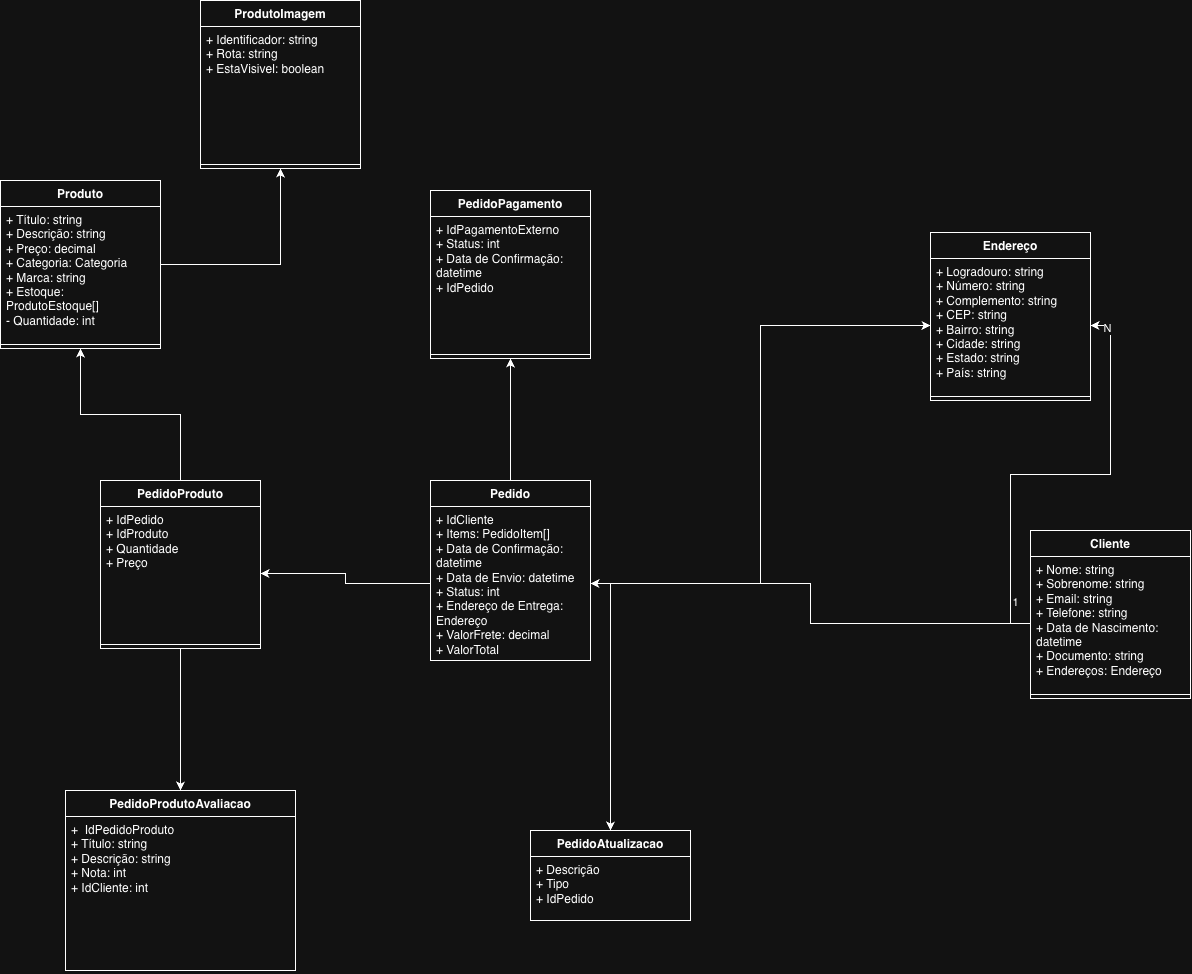

The diagram above was exported from draw.io. Its source (the exported page's mxGraphModel, read from the mxfile embedded in the PNG):
<mxGraphModel dx="2610" dy="2119" grid="1" gridSize="10" guides="1" tooltips="1" connect="1" arrows="1" fold="1" page="1" pageScale="1" pageWidth="827" pageHeight="1169" math="0" shadow="0">
  <root>
    <mxCell id="0" />
    <mxCell id="1" parent="0" />
    <mxCell id="4ODus46TtOJa-C5_OejT-1" value="Cliente" style="swimlane;fontStyle=1;align=center;verticalAlign=top;childLayout=stackLayout;horizontal=1;startSize=26;horizontalStack=0;resizeParent=1;resizeParentMax=0;resizeLast=0;collapsible=1;marginBottom=0;whiteSpace=wrap;html=1;" parent="1" vertex="1">
      <mxGeometry x="230" y="130" width="160" height="168" as="geometry" />
    </mxCell>
    <mxCell id="4ODus46TtOJa-C5_OejT-2" value="+ Nome: string&lt;div&gt;+ Sobrenome: string&lt;/div&gt;&lt;div&gt;+ Email: string&lt;/div&gt;&lt;div&gt;+ Telefone: string&lt;/div&gt;&lt;div&gt;+ Data de Nascimento: datetime&lt;/div&gt;&lt;div&gt;+ Documento: string&lt;/div&gt;&lt;div&gt;+ Endereços: Endereço&lt;/div&gt;" style="text;strokeColor=none;fillColor=none;align=left;verticalAlign=top;spacingLeft=4;spacingRight=4;overflow=hidden;rotatable=0;points=[[0,0.5],[1,0.5]];portConstraint=eastwest;whiteSpace=wrap;html=1;" parent="4ODus46TtOJa-C5_OejT-1" vertex="1">
      <mxGeometry y="26" width="160" height="134" as="geometry" />
    </mxCell>
    <mxCell id="4ODus46TtOJa-C5_OejT-3" value="" style="line;strokeWidth=1;fillColor=none;align=left;verticalAlign=middle;spacingTop=-1;spacingLeft=3;spacingRight=3;rotatable=0;labelPosition=right;points=[];portConstraint=eastwest;strokeColor=inherit;" parent="4ODus46TtOJa-C5_OejT-1" vertex="1">
      <mxGeometry y="160" width="160" height="8" as="geometry" />
    </mxCell>
    <mxCell id="4ODus46TtOJa-C5_OejT-5" value="Endereço" style="swimlane;fontStyle=1;align=center;verticalAlign=top;childLayout=stackLayout;horizontal=1;startSize=26;horizontalStack=0;resizeParent=1;resizeParentMax=0;resizeLast=0;collapsible=1;marginBottom=0;whiteSpace=wrap;html=1;" parent="1" vertex="1">
      <mxGeometry x="130" y="-168" width="160" height="168" as="geometry" />
    </mxCell>
    <mxCell id="4ODus46TtOJa-C5_OejT-6" value="+ Logradouro: string&lt;div&gt;+ Número: string&lt;br&gt;+ Complemento: string&lt;/div&gt;&lt;div&gt;+ CEP: string&lt;/div&gt;&lt;div&gt;+ Bairro: string&lt;/div&gt;&lt;div&gt;+ Cidade: string&lt;/div&gt;&lt;div&gt;+ Estado: string&lt;/div&gt;&lt;div&gt;+ País: string&lt;/div&gt;" style="text;strokeColor=none;fillColor=none;align=left;verticalAlign=top;spacingLeft=4;spacingRight=4;overflow=hidden;rotatable=0;points=[[0,0.5],[1,0.5]];portConstraint=eastwest;whiteSpace=wrap;html=1;" parent="4ODus46TtOJa-C5_OejT-5" vertex="1">
      <mxGeometry y="26" width="160" height="134" as="geometry" />
    </mxCell>
    <mxCell id="4ODus46TtOJa-C5_OejT-7" value="" style="line;strokeWidth=1;fillColor=none;align=left;verticalAlign=middle;spacingTop=-1;spacingLeft=3;spacingRight=3;rotatable=0;labelPosition=right;points=[];portConstraint=eastwest;strokeColor=inherit;" parent="4ODus46TtOJa-C5_OejT-5" vertex="1">
      <mxGeometry y="160" width="160" height="8" as="geometry" />
    </mxCell>
    <mxCell id="4ODus46TtOJa-C5_OejT-8" style="edgeStyle=orthogonalEdgeStyle;rounded=0;orthogonalLoop=1;jettySize=auto;html=1;" parent="1" source="4ODus46TtOJa-C5_OejT-2" target="4ODus46TtOJa-C5_OejT-6" edge="1">
      <mxGeometry relative="1" as="geometry" />
    </mxCell>
    <mxCell id="4ODus46TtOJa-C5_OejT-9" value="1" style="edgeLabel;html=1;align=center;verticalAlign=middle;resizable=0;points=[];" parent="4ODus46TtOJa-C5_OejT-8" vertex="1" connectable="0">
      <mxGeometry x="-0.8111" y="-4" relative="1" as="geometry">
        <mxPoint as="offset" />
      </mxGeometry>
    </mxCell>
    <mxCell id="4ODus46TtOJa-C5_OejT-10" value="N" style="edgeLabel;html=1;align=center;verticalAlign=middle;resizable=0;points=[];" parent="4ODus46TtOJa-C5_OejT-8" vertex="1" connectable="0">
      <mxGeometry x="0.9222" y="2" relative="1" as="geometry">
        <mxPoint as="offset" />
      </mxGeometry>
    </mxCell>
    <mxCell id="4ODus46TtOJa-C5_OejT-37" style="edgeStyle=orthogonalEdgeStyle;rounded=0;orthogonalLoop=1;jettySize=auto;html=1;entryX=0.5;entryY=1;entryDx=0;entryDy=0;" parent="1" source="4ODus46TtOJa-C5_OejT-11" target="4ODus46TtOJa-C5_OejT-34" edge="1">
      <mxGeometry relative="1" as="geometry" />
    </mxCell>
    <mxCell id="4ODus46TtOJa-C5_OejT-11" value="Produto" style="swimlane;fontStyle=1;align=center;verticalAlign=top;childLayout=stackLayout;horizontal=1;startSize=26;horizontalStack=0;resizeParent=1;resizeParentMax=0;resizeLast=0;collapsible=1;marginBottom=0;whiteSpace=wrap;html=1;" parent="1" vertex="1">
      <mxGeometry x="-800" y="-220" width="160" height="168" as="geometry" />
    </mxCell>
    <mxCell id="4ODus46TtOJa-C5_OejT-12" value="+ Título: string&lt;div&gt;+ Descrição: string&lt;/div&gt;&lt;div&gt;+ Preço: decimal&lt;/div&gt;&lt;div&gt;+ Categoria: Categoria&lt;/div&gt;&lt;div&gt;+ Marca: string&lt;/div&gt;&lt;div&gt;+ Estoque: ProdutoEstoque[]&lt;/div&gt;&lt;div&gt;- Quantidade: int&lt;/div&gt;" style="text;strokeColor=none;fillColor=none;align=left;verticalAlign=top;spacingLeft=4;spacingRight=4;overflow=hidden;rotatable=0;points=[[0,0.5],[1,0.5]];portConstraint=eastwest;whiteSpace=wrap;html=1;" parent="4ODus46TtOJa-C5_OejT-11" vertex="1">
      <mxGeometry y="26" width="160" height="134" as="geometry" />
    </mxCell>
    <mxCell id="4ODus46TtOJa-C5_OejT-13" value="" style="line;strokeWidth=1;fillColor=none;align=left;verticalAlign=middle;spacingTop=-1;spacingLeft=3;spacingRight=3;rotatable=0;labelPosition=right;points=[];portConstraint=eastwest;strokeColor=inherit;" parent="4ODus46TtOJa-C5_OejT-11" vertex="1">
      <mxGeometry y="160" width="160" height="8" as="geometry" />
    </mxCell>
    <mxCell id="4ODus46TtOJa-C5_OejT-30" style="edgeStyle=orthogonalEdgeStyle;rounded=0;orthogonalLoop=1;jettySize=auto;html=1;entryX=0.5;entryY=1;entryDx=0;entryDy=0;" parent="1" source="4ODus46TtOJa-C5_OejT-17" target="4ODus46TtOJa-C5_OejT-20" edge="1">
      <mxGeometry relative="1" as="geometry" />
    </mxCell>
    <mxCell id="4ODus46TtOJa-C5_OejT-17" value="Pedido" style="swimlane;fontStyle=1;align=center;verticalAlign=top;childLayout=stackLayout;horizontal=1;startSize=26;horizontalStack=0;resizeParent=1;resizeParentMax=0;resizeLast=0;collapsible=1;marginBottom=0;whiteSpace=wrap;html=1;" parent="1" vertex="1">
      <mxGeometry x="-370" y="80" width="160" height="180" as="geometry" />
    </mxCell>
    <mxCell id="4ODus46TtOJa-C5_OejT-18" value="+ IdCliente&lt;div&gt;+ Items: PedidoItem[]&lt;/div&gt;&lt;div&gt;+ Data de Confirmação: datetime&lt;/div&gt;&lt;div&gt;+ Data de Envio: datetime&lt;br&gt;+ Status: int&lt;/div&gt;&lt;div&gt;+ Endereço de Entrega: Endereço&lt;/div&gt;&lt;div&gt;+ ValorFrete: decimal&lt;/div&gt;&lt;div&gt;+ ValorTotal&lt;/div&gt;" style="text;strokeColor=none;fillColor=none;align=left;verticalAlign=top;spacingLeft=4;spacingRight=4;overflow=hidden;rotatable=0;points=[[0,0.5],[1,0.5]];portConstraint=eastwest;whiteSpace=wrap;html=1;" parent="4ODus46TtOJa-C5_OejT-17" vertex="1">
      <mxGeometry y="26" width="160" height="154" as="geometry" />
    </mxCell>
    <mxCell id="4ODus46TtOJa-C5_OejT-20" value="PedidoPagamento" style="swimlane;fontStyle=1;align=center;verticalAlign=top;childLayout=stackLayout;horizontal=1;startSize=26;horizontalStack=0;resizeParent=1;resizeParentMax=0;resizeLast=0;collapsible=1;marginBottom=0;whiteSpace=wrap;html=1;" parent="1" vertex="1">
      <mxGeometry x="-370" y="-210" width="160" height="168" as="geometry" />
    </mxCell>
    <mxCell id="4ODus46TtOJa-C5_OejT-21" value="+ IdPagamentoExterno&lt;div&gt;+ Status: int&lt;/div&gt;&lt;div&gt;+ Data de Confirmação: datetime&lt;/div&gt;&lt;div&gt;+ IdPedido&lt;/div&gt;" style="text;strokeColor=none;fillColor=none;align=left;verticalAlign=top;spacingLeft=4;spacingRight=4;overflow=hidden;rotatable=0;points=[[0,0.5],[1,0.5]];portConstraint=eastwest;whiteSpace=wrap;html=1;" parent="4ODus46TtOJa-C5_OejT-20" vertex="1">
      <mxGeometry y="26" width="160" height="134" as="geometry" />
    </mxCell>
    <mxCell id="4ODus46TtOJa-C5_OejT-22" value="" style="line;strokeWidth=1;fillColor=none;align=left;verticalAlign=middle;spacingTop=-1;spacingLeft=3;spacingRight=3;rotatable=0;labelPosition=right;points=[];portConstraint=eastwest;strokeColor=inherit;" parent="4ODus46TtOJa-C5_OejT-20" vertex="1">
      <mxGeometry y="160" width="160" height="8" as="geometry" />
    </mxCell>
    <mxCell id="4ODus46TtOJa-C5_OejT-31" style="edgeStyle=orthogonalEdgeStyle;rounded=0;orthogonalLoop=1;jettySize=auto;html=1;entryX=0.5;entryY=1;entryDx=0;entryDy=0;" parent="1" source="4ODus46TtOJa-C5_OejT-26" target="4ODus46TtOJa-C5_OejT-11" edge="1">
      <mxGeometry relative="1" as="geometry" />
    </mxCell>
    <mxCell id="4ODus46TtOJa-C5_OejT-40" style="edgeStyle=orthogonalEdgeStyle;rounded=0;orthogonalLoop=1;jettySize=auto;html=1;" parent="1" source="4ODus46TtOJa-C5_OejT-26" target="4ODus46TtOJa-C5_OejT-38" edge="1">
      <mxGeometry relative="1" as="geometry" />
    </mxCell>
    <mxCell id="4ODus46TtOJa-C5_OejT-26" value="PedidoProduto" style="swimlane;fontStyle=1;align=center;verticalAlign=top;childLayout=stackLayout;horizontal=1;startSize=26;horizontalStack=0;resizeParent=1;resizeParentMax=0;resizeLast=0;collapsible=1;marginBottom=0;whiteSpace=wrap;html=1;" parent="1" vertex="1">
      <mxGeometry x="-700" y="80" width="160" height="168" as="geometry" />
    </mxCell>
    <mxCell id="4ODus46TtOJa-C5_OejT-28" value="+ IdPedido&lt;div&gt;+ IdProduto&lt;/div&gt;&lt;div&gt;+ Quantidade&lt;/div&gt;&lt;div&gt;+ Preço&lt;/div&gt;" style="text;strokeColor=none;fillColor=none;align=left;verticalAlign=top;spacingLeft=4;spacingRight=4;overflow=hidden;rotatable=0;points=[[0,0.5],[1,0.5]];portConstraint=eastwest;whiteSpace=wrap;html=1;" parent="4ODus46TtOJa-C5_OejT-26" vertex="1">
      <mxGeometry y="26" width="160" height="134" as="geometry" />
    </mxCell>
    <mxCell id="4ODus46TtOJa-C5_OejT-29" value="" style="line;strokeWidth=1;fillColor=none;align=left;verticalAlign=middle;spacingTop=-1;spacingLeft=3;spacingRight=3;rotatable=0;labelPosition=right;points=[];portConstraint=eastwest;strokeColor=inherit;" parent="4ODus46TtOJa-C5_OejT-26" vertex="1">
      <mxGeometry y="160" width="160" height="8" as="geometry" />
    </mxCell>
    <mxCell id="4ODus46TtOJa-C5_OejT-25" style="edgeStyle=orthogonalEdgeStyle;rounded=0;orthogonalLoop=1;jettySize=auto;html=1;entryX=1;entryY=0.5;entryDx=0;entryDy=0;" parent="1" source="4ODus46TtOJa-C5_OejT-18" target="4ODus46TtOJa-C5_OejT-28" edge="1">
      <mxGeometry relative="1" as="geometry">
        <mxPoint x="-520" y="173" as="targetPoint" />
      </mxGeometry>
    </mxCell>
    <mxCell id="4ODus46TtOJa-C5_OejT-32" style="edgeStyle=orthogonalEdgeStyle;rounded=0;orthogonalLoop=1;jettySize=auto;html=1;" parent="1" source="4ODus46TtOJa-C5_OejT-2" target="4ODus46TtOJa-C5_OejT-18" edge="1">
      <mxGeometry relative="1" as="geometry" />
    </mxCell>
    <mxCell id="4ODus46TtOJa-C5_OejT-33" style="edgeStyle=orthogonalEdgeStyle;rounded=0;orthogonalLoop=1;jettySize=auto;html=1;entryX=0;entryY=0.5;entryDx=0;entryDy=0;" parent="1" source="4ODus46TtOJa-C5_OejT-18" target="4ODus46TtOJa-C5_OejT-6" edge="1">
      <mxGeometry relative="1" as="geometry" />
    </mxCell>
    <mxCell id="4ODus46TtOJa-C5_OejT-34" value="ProdutoImagem" style="swimlane;fontStyle=1;align=center;verticalAlign=top;childLayout=stackLayout;horizontal=1;startSize=26;horizontalStack=0;resizeParent=1;resizeParentMax=0;resizeLast=0;collapsible=1;marginBottom=0;whiteSpace=wrap;html=1;" parent="1" vertex="1">
      <mxGeometry x="-600" y="-400" width="160" height="168" as="geometry" />
    </mxCell>
    <mxCell id="4ODus46TtOJa-C5_OejT-35" value="+ Identificador: string&lt;div&gt;+ Rota: string&lt;/div&gt;&lt;div&gt;+ EstaVisivel: boolean&lt;/div&gt;" style="text;strokeColor=none;fillColor=none;align=left;verticalAlign=top;spacingLeft=4;spacingRight=4;overflow=hidden;rotatable=0;points=[[0,0.5],[1,0.5]];portConstraint=eastwest;whiteSpace=wrap;html=1;" parent="4ODus46TtOJa-C5_OejT-34" vertex="1">
      <mxGeometry y="26" width="160" height="134" as="geometry" />
    </mxCell>
    <mxCell id="4ODus46TtOJa-C5_OejT-36" value="" style="line;strokeWidth=1;fillColor=none;align=left;verticalAlign=middle;spacingTop=-1;spacingLeft=3;spacingRight=3;rotatable=0;labelPosition=right;points=[];portConstraint=eastwest;strokeColor=inherit;" parent="4ODus46TtOJa-C5_OejT-34" vertex="1">
      <mxGeometry y="160" width="160" height="8" as="geometry" />
    </mxCell>
    <mxCell id="4ODus46TtOJa-C5_OejT-38" value="PedidoProdutoAvaliacao&lt;div&gt;&lt;br&gt;&lt;/div&gt;" style="swimlane;fontStyle=1;align=center;verticalAlign=top;childLayout=stackLayout;horizontal=1;startSize=26;horizontalStack=0;resizeParent=1;resizeParentMax=0;resizeLast=0;collapsible=1;marginBottom=0;whiteSpace=wrap;html=1;" parent="1" vertex="1">
      <mxGeometry x="-735" y="390" width="230" height="180" as="geometry" />
    </mxCell>
    <mxCell id="4ODus46TtOJa-C5_OejT-39" value="+&amp;nbsp; IdPedidoProduto&lt;div&gt;+ Título: string&lt;/div&gt;&lt;div&gt;+ Descrição: string&lt;/div&gt;&lt;div&gt;+ Nota: int&lt;/div&gt;&lt;div&gt;+ IdCliente: int&lt;/div&gt;" style="text;strokeColor=none;fillColor=none;align=left;verticalAlign=top;spacingLeft=4;spacingRight=4;overflow=hidden;rotatable=0;points=[[0,0.5],[1,0.5]];portConstraint=eastwest;whiteSpace=wrap;html=1;" parent="4ODus46TtOJa-C5_OejT-38" vertex="1">
      <mxGeometry y="26" width="230" height="154" as="geometry" />
    </mxCell>
    <mxCell id="4ODus46TtOJa-C5_OejT-41" value="PedidoAtualizacao" style="swimlane;fontStyle=1;align=center;verticalAlign=top;childLayout=stackLayout;horizontal=1;startSize=26;horizontalStack=0;resizeParent=1;resizeParentMax=0;resizeLast=0;collapsible=1;marginBottom=0;whiteSpace=wrap;html=1;" parent="1" vertex="1">
      <mxGeometry x="-270" y="430" width="160" height="90" as="geometry" />
    </mxCell>
    <mxCell id="4ODus46TtOJa-C5_OejT-42" value="+ Descrição&lt;div&gt;+ Tipo&lt;/div&gt;&lt;div&gt;+ IdPedido&lt;/div&gt;" style="text;strokeColor=none;fillColor=none;align=left;verticalAlign=top;spacingLeft=4;spacingRight=4;overflow=hidden;rotatable=0;points=[[0,0.5],[1,0.5]];portConstraint=eastwest;whiteSpace=wrap;html=1;" parent="4ODus46TtOJa-C5_OejT-41" vertex="1">
      <mxGeometry y="26" width="160" height="64" as="geometry" />
    </mxCell>
    <mxCell id="4ODus46TtOJa-C5_OejT-43" style="edgeStyle=orthogonalEdgeStyle;rounded=0;orthogonalLoop=1;jettySize=auto;html=1;entryX=0.5;entryY=0;entryDx=0;entryDy=0;" parent="1" source="4ODus46TtOJa-C5_OejT-18" target="4ODus46TtOJa-C5_OejT-41" edge="1">
      <mxGeometry relative="1" as="geometry" />
    </mxCell>
  </root>
</mxGraphModel>